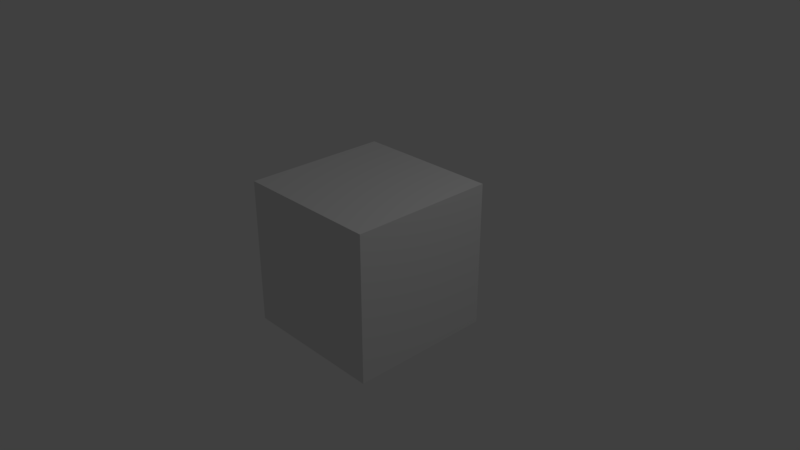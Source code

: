 # Source: Building01_sky.blend  (saved by Blender 2.79.0; exported with 4.5.12 LTS)
import bpy
from mathutils import Matrix  # noqa: F401  (used for matrix-valued properties, if any)

bpy.ops.wm.read_factory_settings(use_empty=True)
scene = bpy.context.scene
scene.name = 'Scene'

# ---- collections
col_collection_1 = bpy.data.collections.new('Collection 1'); scene.collection.children.link(col_collection_1)

# ---- materials (node trees are filled in below, after node groups)
mat_material = bpy.data.materials.new('Material')
mat_material.alpha_threshold = 0.0
mat_material.use_transparent_shadow = False
mat_material.roughness = 0.5
mat_material.line_color = (0.0, 0.0, 0.0, 1.0)

# ---- material node trees

# ---- world
world_world = bpy.data.worlds.new('World'); scene.world = world_world
world_world.color = (0.05088, 0.05088, 0.05088)
world_world.use_sun_shadow = False
world_world.sun_shadow_jitter_overblur = 0.0
world_world.cycles.sampling_method = 'MANUAL'

# ---- cameras
cam_camera = bpy.data.cameras.new('Camera')
cam_camera.clip_end = 100.0
cam_camera.lens = 35.0
cam_camera.sensor_width = 32.0
cam_camera.sensor_height = 18.0
cam_camera.ortho_scale = 7.314
cam_camera.dof.focus_distance = 0.0
cam_camera.dof.aperture_fstop = 128.0

# ---- lights
light_lamp = bpy.data.lights.new('Lamp', 'POINT')
light_lamp.transmission_factor = 0.0
light_lamp.cutoff_distance = 30.0
light_lamp.energy = 100.0
light_lamp.shadow_buffer_clip_start = 1.001
light_lamp.shadow_soft_size = 0.1
light_lamp.shadow_maximum_resolution = 0.006
light_lamp.use_absolute_resolution = True

# ---- meshes
me_cube = bpy.data.meshes.new('Cube')
me_cube.from_pydata([(1.0, 1.0, -1.0), (1.0, -1.0, -1.0), (-1.0, -1.0, -1.0), (-1.0, 1.0, -1.0), (1.0, 1.0, 1.0), (1.0, -1.0, 1.0), (-1.0, -1.0, 1.0), (-1.0, 1.0, 1.0)], [], [(0, 1, 2, 3), (4, 7, 6, 5), (0, 4, 5, 1), (1, 5, 6, 2), (2, 6, 7, 3), (4, 0, 3, 7)])
me_cube.materials.append(mat_material)
me_cube.use_remesh_preserve_volume = False
me_cube.use_remesh_preserve_attributes = False
me_cube.use_mirror_vertex_groups = False
me_cube.update()

# ---- objects
ob_cube = bpy.data.objects.new('Cube', me_cube)
ob_lamp = bpy.data.objects.new('Lamp', light_lamp)
ob_camera = bpy.data.objects.new('Camera', cam_camera)

# ---- transforms, parenting, visibility, modifiers, constraints
ob_cube.location = (0.0, 0.0, 0.0)
ob_cube.lock_rotations_4d = False
ob_cube.empty_display_type = 'ARROWS'
ob_cube.lineart.crease_threshold = 0.0
ob_lamp.location = (4.076, 1.005, 5.904)
ob_lamp.rotation_euler = (0.6503, 0.05522, 1.866)
ob_lamp.lock_rotations_4d = False
ob_lamp.empty_display_type = 'ARROWS'
ob_lamp.color = (0.0, 0.0, 0.0, 0.0)
ob_lamp.lineart.crease_threshold = 0.0
ob_camera.location = (7.481, -6.508, 5.344)
ob_camera.rotation_euler = (1.109, 0.0, 0.8149)
ob_camera.lock_rotations_4d = False
ob_camera.empty_display_type = 'ARROWS'
ob_camera.color = (0.0, 0.0, 0.0, 0.0)
ob_camera.display_type = 'WIRE'
ob_camera.lineart.crease_threshold = 0.0

# ---- collection membership
col_collection_1.objects.link(ob_cube)
col_collection_1.objects.link(ob_lamp)
col_collection_1.objects.link(ob_camera)

# ---- scene / render settings (as saved in the file)
scene.camera = ob_camera
scene.frame_start = 1; scene.frame_end = 250; scene.frame_set(1)
scene.render.engine = 'BLENDER_EEVEE_NEXT'
scene.render.resolution_percentage = 50
scene.render.dither_intensity = 0.0
scene.cycles.use_denoising = False
scene.cycles.samples = 128
scene.cycles.sampling_pattern = 'TABULATED_SOBOL'
scene.cycles.use_adaptive_sampling = False
scene.cycles.use_light_tree = False
scene.cycles.blur_glossy = 0.0
scene.cycles.sample_clamp_indirect = 0.0
scene.view_settings.view_transform = 'Standard'
bpy.context.view_layer.update()
